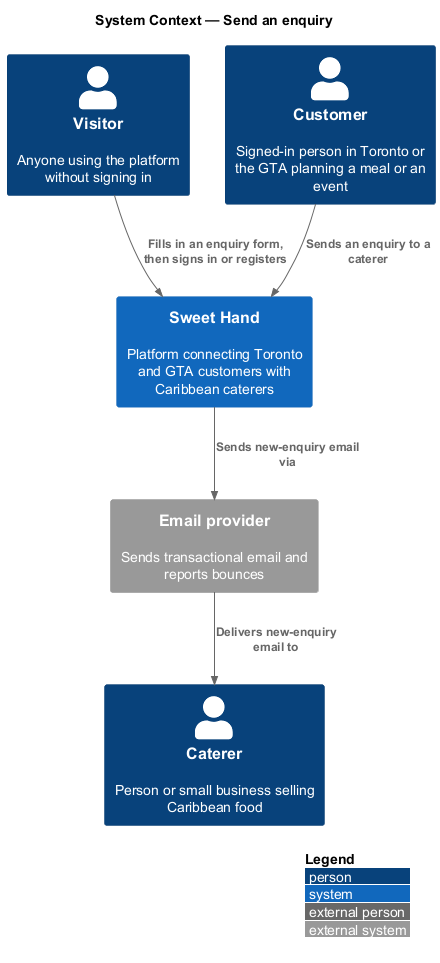

The diagram above was rendered by PlantUML. Its source (embedded in the PNG):
@startuml
!include <C4/C4_Context>
LAYOUT_WITH_LEGEND()
title System Context — Send an enquiry

Person(visitor, "Visitor", "Anyone using the platform without signing in")
Person(customer, "Customer", "Signed-in person in Toronto or the GTA planning a meal or an event")
Person(caterer, "Caterer", "Person or small business selling Caribbean food")
System(sweethand, "Sweet Hand", "Platform connecting Toronto and GTA customers with Caribbean caterers")
System_Ext(email, "Email provider", "Sends transactional email and reports bounces")

Rel(visitor, sweethand, "Fills in an enquiry form, then signs in or registers")
Rel(customer, sweethand, "Sends an enquiry to a caterer")
Rel(sweethand, email, "Sends new-enquiry email via")
Rel(email, caterer, "Delivers new-enquiry email to")
@enduml